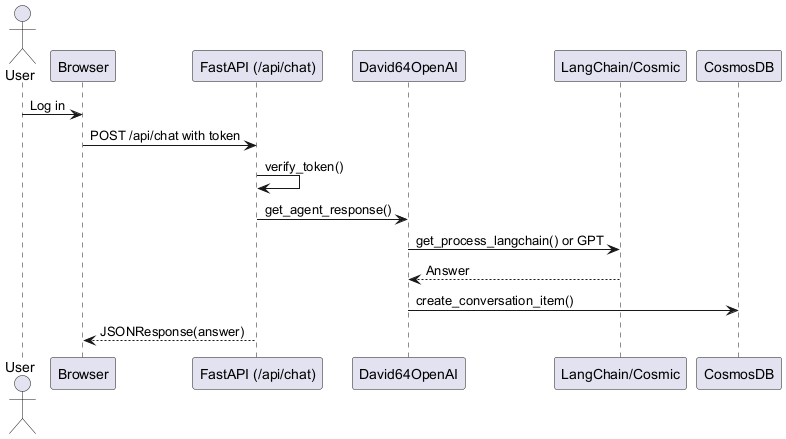

The diagram above was rendered by PlantUML. Its source (embedded in the PNG):
@startuml sequence_chat_flow.puml
actor User
participant "Browser" as B
participant "FastAPI (/api/chat)" as A
participant "David64OpenAI" as D
participant "LangChain/Cosmic" as L
participant "CosmosDB" as DB

User -> B : Log in
B -> A : POST /api/chat with token
A -> A : verify_token()
A -> D : get_agent_response()
D -> L : get_process_langchain() or GPT
L --> D : Answer
D -> DB : create_conversation_item()
A --> B : JSONResponse(answer)
@enduml